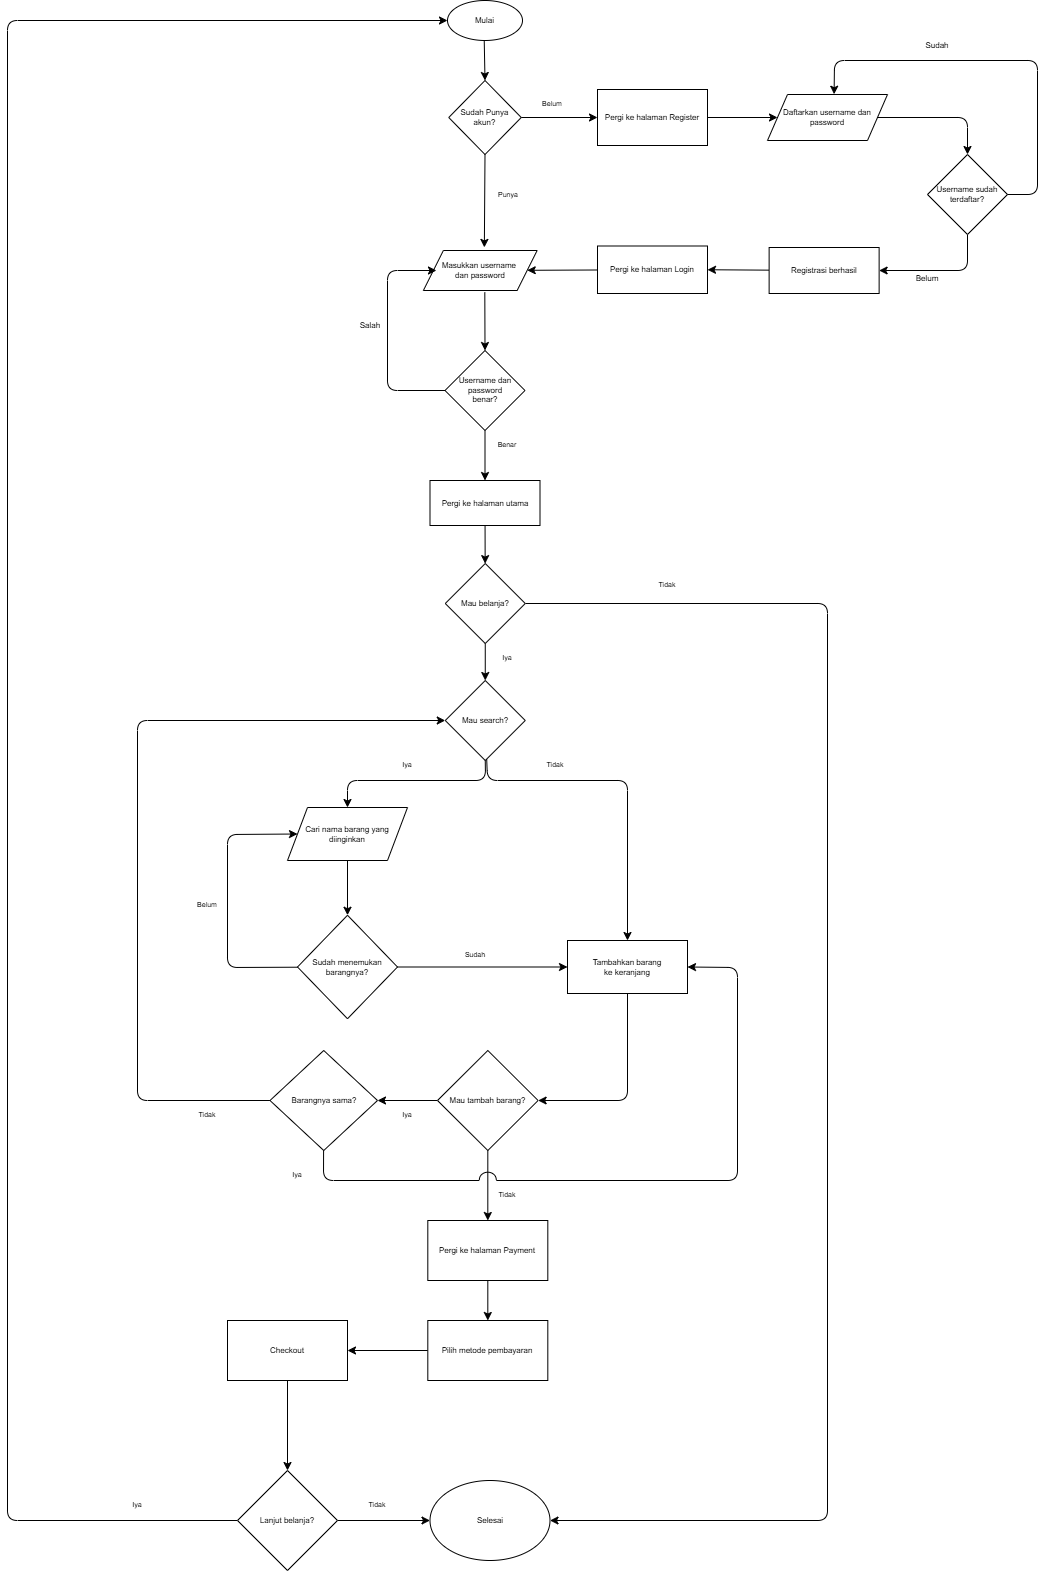

The diagram above was exported from draw.io. Its source (the exported page's mxGraphModel, read from the mxfile embedded in the PNG):
<mxGraphModel dx="532" dy="242" grid="1" gridSize="10" guides="1" tooltips="1" connect="1" arrows="1" fold="1" page="1" pageScale="1" pageWidth="1169" pageHeight="1654" math="0" shadow="0">
  <root>
    <mxCell id="0" />
    <mxCell id="1" parent="0" />
    <mxCell id="2" value="Mulai" style="ellipse;whiteSpace=wrap;html=1;fontSize=8;" parent="1" vertex="1">
      <mxGeometry x="570" y="20" width="75" height="40" as="geometry" />
    </mxCell>
    <mxCell id="3" value="Sudah Punya akun?" style="rhombus;whiteSpace=wrap;html=1;fontSize=8;" parent="1" vertex="1">
      <mxGeometry x="571.25" y="100" width="72.5" height="74" as="geometry" />
    </mxCell>
    <mxCell id="20" style="edgeStyle=none;html=1;entryX=0.5;entryY=0;entryDx=0;entryDy=0;exitX=0.54;exitY=1.042;exitDx=0;exitDy=0;exitPerimeter=0;" parent="1" source="4" target="6" edge="1">
      <mxGeometry relative="1" as="geometry" />
    </mxCell>
    <mxCell id="4" value="Masukkan username&amp;nbsp;&lt;div&gt;dan password&lt;/div&gt;" style="shape=parallelogram;perimeter=parallelogramPerimeter;whiteSpace=wrap;html=1;fixedSize=1;fontSize=8;verticalAlign=middle;" parent="1" vertex="1">
      <mxGeometry x="545.88" y="270" width="113.75" height="40" as="geometry" />
    </mxCell>
    <mxCell id="43" style="edgeStyle=none;html=1;" parent="1" source="6" target="42" edge="1">
      <mxGeometry relative="1" as="geometry" />
    </mxCell>
    <mxCell id="6" value="Username dan password&lt;div&gt;benar?&lt;/div&gt;" style="rhombus;whiteSpace=wrap;html=1;fontSize=8;" parent="1" vertex="1">
      <mxGeometry x="567.5" y="370" width="80" height="80" as="geometry" />
    </mxCell>
    <mxCell id="7" value="Daftarkan username dan password" style="shape=parallelogram;perimeter=parallelogramPerimeter;whiteSpace=wrap;html=1;fixedSize=1;fontSize=8;" parent="1" vertex="1">
      <mxGeometry x="890" y="114" width="120" height="46" as="geometry" />
    </mxCell>
    <mxCell id="29" style="edgeStyle=none;html=1;exitX=1;exitY=0.5;exitDx=0;exitDy=0;entryX=0.5;entryY=0;entryDx=0;entryDy=0;" parent="1" source="7" target="8" edge="1">
      <mxGeometry relative="1" as="geometry">
        <Array as="points">
          <mxPoint x="1090" y="137" />
        </Array>
      </mxGeometry>
    </mxCell>
    <mxCell id="32" style="edgeStyle=none;html=1;entryX=1;entryY=0.5;entryDx=0;entryDy=0;" parent="1" source="8" target="30" edge="1">
      <mxGeometry relative="1" as="geometry">
        <Array as="points">
          <mxPoint x="1090" y="290" />
        </Array>
      </mxGeometry>
    </mxCell>
    <mxCell id="8" value="Username sudah terdaftar?" style="rhombus;whiteSpace=wrap;html=1;fontSize=8;" parent="1" vertex="1">
      <mxGeometry x="1050" y="174" width="80" height="80" as="geometry" />
    </mxCell>
    <mxCell id="27" style="edgeStyle=none;html=1;" parent="1" source="9" target="7" edge="1">
      <mxGeometry relative="1" as="geometry" />
    </mxCell>
    <mxCell id="9" value="Pergi ke halaman Register" style="rounded=0;whiteSpace=wrap;html=1;fontSize=8;" parent="1" vertex="1">
      <mxGeometry x="720" y="109" width="110" height="56" as="geometry" />
    </mxCell>
    <mxCell id="10" value="" style="endArrow=classic;html=1;entryX=0.5;entryY=0;entryDx=0;entryDy=0;" parent="1" target="3" edge="1">
      <mxGeometry width="50" height="50" relative="1" as="geometry">
        <mxPoint x="606.73" y="60" as="sourcePoint" />
        <mxPoint x="590" y="90" as="targetPoint" />
      </mxGeometry>
    </mxCell>
    <mxCell id="11" value="" style="endArrow=classic;html=1;exitX=0.5;exitY=1;exitDx=0;exitDy=0;entryX=0.536;entryY=-0.077;entryDx=0;entryDy=0;entryPerimeter=0;" parent="1" source="3" target="4" edge="1">
      <mxGeometry width="50" height="50" relative="1" as="geometry">
        <mxPoint x="585" y="246" as="sourcePoint" />
        <mxPoint x="620" y="260" as="targetPoint" />
      </mxGeometry>
    </mxCell>
    <mxCell id="12" value="" style="endArrow=classic;html=1;exitX=1;exitY=0.5;exitDx=0;exitDy=0;entryX=0;entryY=0.5;entryDx=0;entryDy=0;" parent="1" source="3" target="9" edge="1">
      <mxGeometry width="50" height="50" relative="1" as="geometry">
        <mxPoint x="600" y="220" as="sourcePoint" />
        <mxPoint x="700" y="140" as="targetPoint" />
      </mxGeometry>
    </mxCell>
    <mxCell id="21" value="&lt;font&gt;Belum&lt;/font&gt;" style="text;strokeColor=none;align=center;fillColor=none;html=1;verticalAlign=middle;whiteSpace=wrap;rounded=0;fontSize=7;" parent="1" vertex="1">
      <mxGeometry x="645" y="109" width="60" height="30" as="geometry" />
    </mxCell>
    <mxCell id="22" value="Punya" style="text;strokeColor=none;align=center;fillColor=none;html=1;verticalAlign=middle;whiteSpace=wrap;rounded=0;fontSize=7;" parent="1" vertex="1">
      <mxGeometry x="600.63" y="200" width="60" height="30" as="geometry" />
    </mxCell>
    <mxCell id="33" style="edgeStyle=none;html=1;entryX=1;entryY=0.5;entryDx=0;entryDy=0;" parent="1" source="30" target="31" edge="1">
      <mxGeometry relative="1" as="geometry" />
    </mxCell>
    <mxCell id="30" value="Registrasi berhasil" style="rounded=0;whiteSpace=wrap;html=1;fontSize=8;" parent="1" vertex="1">
      <mxGeometry x="891.63" y="267" width="110" height="46" as="geometry" />
    </mxCell>
    <mxCell id="34" value="" style="edgeStyle=none;html=1;" parent="1" source="31" target="4" edge="1">
      <mxGeometry relative="1" as="geometry" />
    </mxCell>
    <mxCell id="31" value="Pergi ke halaman Login" style="rounded=0;whiteSpace=wrap;html=1;fontSize=8;" parent="1" vertex="1">
      <mxGeometry x="720" y="265.5" width="110" height="47.5" as="geometry" />
    </mxCell>
    <mxCell id="35" style="edgeStyle=none;html=1;entryX=0.555;entryY=-0.006;entryDx=0;entryDy=0;entryPerimeter=0;" parent="1" source="8" target="7" edge="1">
      <mxGeometry relative="1" as="geometry">
        <Array as="points">
          <mxPoint x="1160" y="214" />
          <mxPoint x="1160" y="80" />
          <mxPoint x="957" y="80" />
        </Array>
      </mxGeometry>
    </mxCell>
    <mxCell id="36" value="Sudah" style="text;strokeColor=none;align=center;fillColor=none;html=1;verticalAlign=middle;whiteSpace=wrap;rounded=0;fontSize=8;" parent="1" vertex="1">
      <mxGeometry x="1030" y="50" width="60" height="30" as="geometry" />
    </mxCell>
    <mxCell id="39" value="Belum" style="text;strokeColor=none;align=center;fillColor=none;html=1;verticalAlign=middle;whiteSpace=wrap;rounded=0;fontSize=8;" parent="1" vertex="1">
      <mxGeometry x="1020" y="283" width="60" height="30" as="geometry" />
    </mxCell>
    <mxCell id="40" style="edgeStyle=none;html=1;entryX=0.115;entryY=0.5;entryDx=0;entryDy=0;entryPerimeter=0;" parent="1" source="6" target="4" edge="1">
      <mxGeometry relative="1" as="geometry">
        <Array as="points">
          <mxPoint x="510" y="410" />
          <mxPoint x="510" y="290" />
        </Array>
      </mxGeometry>
    </mxCell>
    <mxCell id="41" value="Salah" style="text;strokeColor=none;align=center;fillColor=none;html=1;verticalAlign=middle;whiteSpace=wrap;rounded=0;fontSize=8;" parent="1" vertex="1">
      <mxGeometry x="462.5" y="330" width="60" height="30" as="geometry" />
    </mxCell>
    <mxCell id="45" value="" style="edgeStyle=none;html=1;" parent="1" source="42" target="44" edge="1">
      <mxGeometry relative="1" as="geometry" />
    </mxCell>
    <mxCell id="42" value="Pergi ke halaman utama" style="rounded=0;whiteSpace=wrap;html=1;fontSize=8;" parent="1" vertex="1">
      <mxGeometry x="552.5" y="500" width="110" height="45" as="geometry" />
    </mxCell>
    <mxCell id="64" value="" style="edgeStyle=none;html=1;" parent="1" source="44" target="48" edge="1">
      <mxGeometry relative="1" as="geometry" />
    </mxCell>
    <mxCell id="106" style="edgeStyle=none;html=1;entryX=1;entryY=0.5;entryDx=0;entryDy=0;" parent="1" source="44" target="100" edge="1">
      <mxGeometry relative="1" as="geometry">
        <Array as="points">
          <mxPoint x="950" y="623" />
          <mxPoint x="950" y="1540" />
        </Array>
      </mxGeometry>
    </mxCell>
    <mxCell id="44" value="Mau belanja?" style="rhombus;whiteSpace=wrap;html=1;fontSize=8;" parent="1" vertex="1">
      <mxGeometry x="567.76" y="583" width="80" height="80" as="geometry" />
    </mxCell>
    <mxCell id="48" value="Mau search?" style="rhombus;whiteSpace=wrap;html=1;fontSize=8;" parent="1" vertex="1">
      <mxGeometry x="567.76" y="700" width="80" height="80" as="geometry" />
    </mxCell>
    <mxCell id="72" value="" style="edgeStyle=none;html=1;" parent="1" source="59" target="71" edge="1">
      <mxGeometry relative="1" as="geometry" />
    </mxCell>
    <mxCell id="59" value="Cari nama barang yang&lt;div&gt;diinginkan&lt;/div&gt;" style="shape=parallelogram;perimeter=parallelogramPerimeter;whiteSpace=wrap;html=1;fixedSize=1;fontSize=8;" parent="1" vertex="1">
      <mxGeometry x="410" y="827" width="120" height="53" as="geometry" />
    </mxCell>
    <mxCell id="63" style="edgeStyle=none;html=1;entryX=0.5;entryY=0;entryDx=0;entryDy=0;exitX=0.5;exitY=1;exitDx=0;exitDy=0;" parent="1" source="48" target="59" edge="1">
      <mxGeometry relative="1" as="geometry">
        <Array as="points">
          <mxPoint x="608" y="800" />
          <mxPoint x="470" y="800" />
        </Array>
      </mxGeometry>
    </mxCell>
    <mxCell id="65" value="Benar" style="text;strokeColor=none;align=center;fillColor=none;html=1;verticalAlign=middle;whiteSpace=wrap;rounded=0;fontSize=7;" parent="1" vertex="1">
      <mxGeometry x="599.63" y="450" width="60" height="30" as="geometry" />
    </mxCell>
    <mxCell id="66" value="Iya" style="text;strokeColor=none;align=center;fillColor=none;html=1;verticalAlign=middle;whiteSpace=wrap;rounded=0;fontSize=7;" parent="1" vertex="1">
      <mxGeometry x="599.63" y="663" width="60" height="30" as="geometry" />
    </mxCell>
    <mxCell id="84" style="edgeStyle=none;html=1;entryX=1;entryY=0.5;entryDx=0;entryDy=0;" parent="1" source="67" target="83" edge="1">
      <mxGeometry relative="1" as="geometry">
        <Array as="points">
          <mxPoint x="750" y="1120" />
        </Array>
      </mxGeometry>
    </mxCell>
    <mxCell id="67" value="Tambahkan barang&lt;div&gt;ke keranjang&lt;/div&gt;" style="rounded=0;whiteSpace=wrap;html=1;fontSize=8;" parent="1" vertex="1">
      <mxGeometry x="690" y="960" width="120" height="53" as="geometry" />
    </mxCell>
    <mxCell id="68" style="edgeStyle=none;html=1;entryX=0.5;entryY=0;entryDx=0;entryDy=0;" parent="1" source="48" target="67" edge="1">
      <mxGeometry relative="1" as="geometry">
        <Array as="points">
          <mxPoint x="610" y="800" />
          <mxPoint x="750" y="800" />
        </Array>
      </mxGeometry>
    </mxCell>
    <mxCell id="69" value="Tidak" style="text;strokeColor=none;align=center;fillColor=none;html=1;verticalAlign=middle;whiteSpace=wrap;rounded=0;fontSize=7;" parent="1" vertex="1">
      <mxGeometry x="647.76" y="770" width="60" height="30" as="geometry" />
    </mxCell>
    <mxCell id="70" value="Iya" style="text;strokeColor=none;align=center;fillColor=none;html=1;verticalAlign=middle;whiteSpace=wrap;rounded=0;fontSize=7;" parent="1" vertex="1">
      <mxGeometry x="500" y="770" width="60" height="30" as="geometry" />
    </mxCell>
    <mxCell id="78" style="edgeStyle=none;html=1;" parent="1" source="71" target="67" edge="1">
      <mxGeometry relative="1" as="geometry" />
    </mxCell>
    <mxCell id="81" style="edgeStyle=none;html=1;entryX=0;entryY=0.5;entryDx=0;entryDy=0;" parent="1" source="71" target="59" edge="1">
      <mxGeometry relative="1" as="geometry">
        <Array as="points">
          <mxPoint x="350" y="987" />
          <mxPoint x="350" y="854" />
        </Array>
      </mxGeometry>
    </mxCell>
    <mxCell id="71" value="Sudah menemukan barangnya?" style="rhombus;whiteSpace=wrap;html=1;fontSize=8;" parent="1" vertex="1">
      <mxGeometry x="420" y="934.75" width="100" height="103.5" as="geometry" />
    </mxCell>
    <mxCell id="80" value="Sudah" style="text;strokeColor=none;align=center;fillColor=none;html=1;verticalAlign=middle;whiteSpace=wrap;rounded=0;fontSize=7;" parent="1" vertex="1">
      <mxGeometry x="567.76" y="960" width="60" height="30" as="geometry" />
    </mxCell>
    <mxCell id="82" value="Belum" style="text;strokeColor=none;align=center;fillColor=none;html=1;verticalAlign=middle;whiteSpace=wrap;rounded=0;fontSize=7;" parent="1" vertex="1">
      <mxGeometry x="300" y="910" width="60" height="30" as="geometry" />
    </mxCell>
    <mxCell id="87" value="" style="edgeStyle=none;html=1;" parent="1" source="83" target="85" edge="1">
      <mxGeometry relative="1" as="geometry" />
    </mxCell>
    <mxCell id="90" value="" style="edgeStyle=none;html=1;" parent="1" source="83" target="86" edge="1">
      <mxGeometry relative="1" as="geometry" />
    </mxCell>
    <mxCell id="83" value="Mau tambah barang?" style="rhombus;whiteSpace=wrap;html=1;fontSize=8;" parent="1" vertex="1">
      <mxGeometry x="560" y="1070" width="100.63" height="100" as="geometry" />
    </mxCell>
    <mxCell id="92" style="edgeStyle=none;html=1;entryX=0;entryY=0.5;entryDx=0;entryDy=0;" parent="1" source="85" target="48" edge="1">
      <mxGeometry relative="1" as="geometry">
        <Array as="points">
          <mxPoint x="260" y="1120" />
          <mxPoint x="260" y="740" />
        </Array>
      </mxGeometry>
    </mxCell>
    <mxCell id="85" value="Barangnya sama?" style="rhombus;whiteSpace=wrap;html=1;fontSize=8;" parent="1" vertex="1">
      <mxGeometry x="392.5" y="1070" width="107.5" height="100" as="geometry" />
    </mxCell>
    <mxCell id="97" value="" style="edgeStyle=none;html=1;" parent="1" source="86" target="96" edge="1">
      <mxGeometry relative="1" as="geometry" />
    </mxCell>
    <mxCell id="86" value="Pergi ke halaman Payment" style="rounded=0;whiteSpace=wrap;html=1;fontSize=8;" parent="1" vertex="1">
      <mxGeometry x="550.31" y="1240" width="120" height="60" as="geometry" />
    </mxCell>
    <mxCell id="88" value="Iya" style="text;strokeColor=none;align=center;fillColor=none;html=1;verticalAlign=middle;whiteSpace=wrap;rounded=0;fontSize=7;" parent="1" vertex="1">
      <mxGeometry x="500" y="1120" width="60" height="30" as="geometry" />
    </mxCell>
    <mxCell id="91" value="Tidak" style="text;strokeColor=none;align=center;fillColor=none;html=1;verticalAlign=middle;whiteSpace=wrap;rounded=0;fontSize=7;" parent="1" vertex="1">
      <mxGeometry x="599.63" y="1200" width="60" height="30" as="geometry" />
    </mxCell>
    <mxCell id="93" value="Tidak" style="text;strokeColor=none;align=center;fillColor=none;html=1;verticalAlign=middle;whiteSpace=wrap;rounded=0;fontSize=7;" parent="1" vertex="1">
      <mxGeometry x="300" y="1120" width="60" height="30" as="geometry" />
    </mxCell>
    <mxCell id="99" value="" style="edgeStyle=none;html=1;" parent="1" source="96" target="98" edge="1">
      <mxGeometry relative="1" as="geometry" />
    </mxCell>
    <mxCell id="96" value="Pilih metode pembayaran" style="rounded=0;whiteSpace=wrap;html=1;fontSize=8;" parent="1" vertex="1">
      <mxGeometry x="550.31" y="1340" width="120" height="60" as="geometry" />
    </mxCell>
    <mxCell id="102" value="" style="edgeStyle=none;html=1;" parent="1" source="98" target="101" edge="1">
      <mxGeometry relative="1" as="geometry" />
    </mxCell>
    <mxCell id="98" value="Checkout" style="rounded=0;whiteSpace=wrap;html=1;fontSize=8;" parent="1" vertex="1">
      <mxGeometry x="350" y="1340" width="120" height="60" as="geometry" />
    </mxCell>
    <mxCell id="100" value="Selesai" style="ellipse;whiteSpace=wrap;html=1;fontSize=8;" parent="1" vertex="1">
      <mxGeometry x="552.5" y="1500" width="120" height="80" as="geometry" />
    </mxCell>
    <mxCell id="103" value="" style="edgeStyle=none;html=1;" parent="1" source="101" target="100" edge="1">
      <mxGeometry relative="1" as="geometry" />
    </mxCell>
    <mxCell id="110" style="edgeStyle=none;html=1;entryX=0;entryY=0.5;entryDx=0;entryDy=0;" parent="1" source="101" target="2" edge="1">
      <mxGeometry relative="1" as="geometry">
        <Array as="points">
          <mxPoint x="130" y="1540" />
          <mxPoint x="130" y="40" />
        </Array>
      </mxGeometry>
    </mxCell>
    <mxCell id="101" value="Lanjut belanja?" style="rhombus;whiteSpace=wrap;html=1;fontSize=8;" parent="1" vertex="1">
      <mxGeometry x="360" y="1490" width="100" height="100" as="geometry" />
    </mxCell>
    <mxCell id="104" value="Tidak" style="text;strokeColor=none;align=center;fillColor=none;html=1;verticalAlign=middle;whiteSpace=wrap;rounded=0;fontSize=7;" parent="1" vertex="1">
      <mxGeometry x="470" y="1510" width="60" height="30" as="geometry" />
    </mxCell>
    <mxCell id="107" value="Tidak" style="text;strokeColor=none;align=center;fillColor=none;html=1;verticalAlign=middle;whiteSpace=wrap;rounded=0;fontSize=7;" parent="1" vertex="1">
      <mxGeometry x="760" y="590" width="60" height="30" as="geometry" />
    </mxCell>
    <mxCell id="111" value="Iya" style="text;strokeColor=none;align=center;fillColor=none;html=1;verticalAlign=middle;whiteSpace=wrap;rounded=0;fontSize=7;" parent="1" vertex="1">
      <mxGeometry x="230" y="1510" width="60" height="30" as="geometry" />
    </mxCell>
    <mxCell id="112" value="Iya" style="text;strokeColor=none;align=center;fillColor=none;html=1;verticalAlign=middle;whiteSpace=wrap;rounded=0;fontSize=7;" vertex="1" parent="1">
      <mxGeometry x="390" y="1180" width="60" height="30" as="geometry" />
    </mxCell>
    <mxCell id="94" style="edgeStyle=none;html=1;entryX=1;entryY=0.5;entryDx=0;entryDy=0;jumpStyle=arc;jumpSize=17;" parent="1" source="85" target="67" edge="1">
      <mxGeometry relative="1" as="geometry">
        <Array as="points">
          <mxPoint x="446" y="1200" />
          <mxPoint x="860" y="1200" />
          <mxPoint x="860" y="987" />
        </Array>
      </mxGeometry>
    </mxCell>
  </root>
</mxGraphModel>